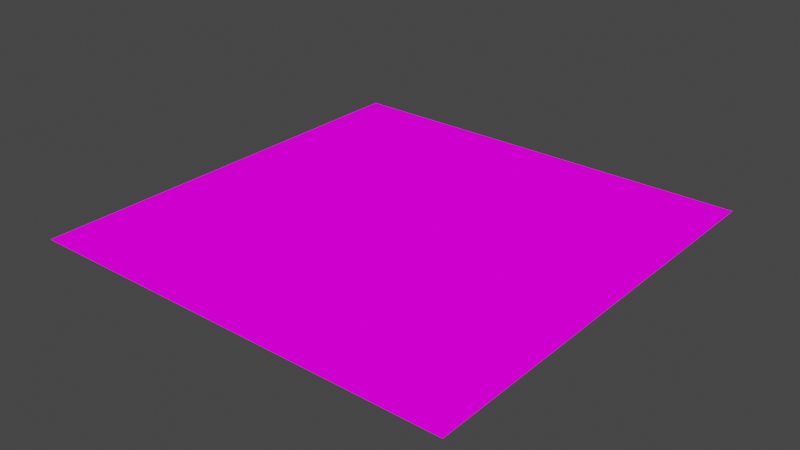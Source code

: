 # Source: ocean.blend  (saved by Blender 3.2.14; exported with 4.5.12 LTS)
import bpy
from mathutils import Matrix  # noqa: F401  (used for matrix-valued properties, if any)

bpy.ops.wm.read_factory_settings(use_empty=True)
scene = bpy.context.scene
scene.name = 'Scene'

# ---- collections
col_collection = bpy.data.collections.new('Collection'); scene.collection.children.link(col_collection)

# ---- images (referenced by path relative to the original .blend; pixels are not part of the script)
import os
ASSET_DIR = os.environ.get("B2B_ASSET_DIR", "")  # directory of the original .blend (textures are referenced by path, not embedded)
HERE = os.path.dirname(os.path.abspath(__file__))  # packed textures are extracted next to this script under _unpacked/

def load_image(name, relpath, width, height, colorspace="sRGB"):
    """Load a texture the original file referenced (path relative to the .blend, or extracted next to this script)."""
    p = next((c for c in (os.path.join(HERE, relpath), os.path.join(ASSET_DIR, relpath)) if relpath and os.path.exists(c)), "")
    if p:
        img = bpy.data.images.load(p, check_existing=True)
        img.name = name
    else:  # same state as the original file: an image datablock whose file is absent (Cycles renders it pink)
        img = bpy.data.images.new(name, width, height)
        img.source = "FILE"
        img.filepath = "//" + (relpath or name)
    img.colorspace_settings.name = colorspace
    return img
img_baked_plane = load_image('Baked Plane', 'Baked Plane.png', 1024, 1024, 'sRGB')

# ---- materials (node trees are filled in below, after node groups)
mat_material_001 = bpy.data.materials.new('Material.001')

# ---- material node trees
mat_material_001.use_nodes = True; mat_material_001.node_tree.nodes.clear()
_N = mat_material_001.node_tree.nodes; _L = mat_material_001.node_tree.links
n0 = _N.new('ShaderNodeTexWave'); n0.name = 'Wave Texture'; n0.location = (-204, 122)
n0.inputs[1].default_value = 22.3
n0.inputs[2].default_value = 22.6
n0.inputs[3].default_value = 12.3
n0.inputs[4].default_value = 1.2
n0.inputs[5].default_value = 0.7154
n1 = _N.new('ShaderNodeAddShader'); n1.name = 'Add Shader'; n1.location = (294, 261)
n2 = _N.new('ShaderNodeMixShader'); n2.name = 'Mix Shader'; n2.location = (780, 256)
n3 = _N.new('ShaderNodeTexNoise'); n3.name = 'Noise Texture'; n3.location = (378, 109)
n3.inputs[2].default_value = 81.5
n3.inputs[3].default_value = 1.7
n3.inputs[4].default_value = 0.1389
n4 = _N.new('ShaderNodeBsdfPrincipled'); n4.name = 'Principled BSDF'; n4.location = (125, -358)
n4.distribution = 'GGX'
n4.subsurface_method = 'RANDOM_WALK_SKIN'
n4.inputs[0].default_value = (0.07043, 0.3472, 0.8, 1.0)
n4.inputs[3].default_value = 1.45
n4.inputs[11].default_value = 1.518
n4.inputs[13].default_value = 0.2394
n4.inputs[19].default_value = 0.1614
n4.inputs[20].default_value = 0.008788
n4.inputs[24].default_value = 0.03455
n4.inputs[27].default_value = (0.0, 0.0, 0.0, 1.0)
n4.inputs[28].default_value = 1.0
n5 = _N.new('ShaderNodeAddShader'); n5.name = 'Add Shader.001'; n5.location = (598, 59)
n6 = _N.new('ShaderNodeOutputMaterial'); n6.name = 'Material Output'; n6.location = (1586, 203)
n7 = _N.new('ShaderNodeMixShader'); n7.name = 'Mix Shader.001'; n7.location = (1045, 219)
n7.inputs[0].default_value = 0.9167
n8 = _N.new('ShaderNodeTexImage'); n8.name = 'Image Texture'; n8.location = (1141, -18)
n8.width = 254
n8.image = img_baked_plane
_L.new(n0.outputs[0], n1.inputs[0])
_L.new(n4.outputs[0], n1.inputs[1])
_L.new(n4.outputs[0], n5.inputs[1])
_L.new(n5.outputs[0], n2.inputs[2])
_L.new(n1.outputs[0], n2.inputs[1])
_L.new(n2.outputs[0], n7.inputs[1])
_L.new(n4.outputs[0], n7.inputs[2])
_L.new(n3.outputs[0], n5.inputs[0])
_L.new(n8.outputs[0], n6.inputs[0])
n6.is_active_output = True

# ---- world
world_world = bpy.data.worlds.new('World'); scene.world = world_world
world_world.use_nodes = True; world_world.node_tree.nodes.clear()
_N = world_world.node_tree.nodes; _L = world_world.node_tree.links
n0 = _N.new('ShaderNodeOutputWorld'); n0.name = 'World Output'; n0.location = (300, 300)
n1 = _N.new('ShaderNodeBackground'); n1.name = 'Background'; n1.location = (10, 300)
n1.inputs[0].default_value = (0.05088, 0.05088, 0.05088, 1.0)
_L.new(n1.outputs[0], n0.inputs[0])
n0.is_active_output = True
world_world.color = (0.05088, 0.05088, 0.05088)
world_world.use_sun_shadow = False
world_world.sun_shadow_jitter_overblur = 0.0

# ---- lights
light_sun = bpy.data.lights.new('Sun', 'SUN')
light_sun.transmission_factor = 0.0
light_sun.use_shadow = False
light_sun.angle = 0.0
light_sun.energy = 1.5
light_sun.shadow_soft_size = 0.125

# ---- meshes
me_plane = bpy.data.meshes.new('Plane')
me_plane.from_pydata([(-30.0, -30.0, 0.0), (30.0, -30.0, 0.0), (-30.0, 30.0, 0.0), (30.0, 30.0, 0.0), (-30.0, 0.0, 0.0), (0.0, -30.0, 0.0), (30.0, 0.0, 0.0), (0.0, 30.0, 0.0), (0.0, 0.0, 0.0)], [], [(8, 6, 3, 7), (4, 8, 7, 2), (0, 5, 8, 4), (5, 1, 6, 8)])
_uv = me_plane.uv_layers.new(name='UVMap')
_uv.uv.foreach_set('vector', [0.5, 0.5, 1.0, 0.5, 1.0, 1.0, 0.5, 1.0, 0.0, 0.5, 0.5, 0.5, 0.5, 1.0, 0.0, 1.0, 0.0, 0.0, 0.5, 0.0, 0.5, 0.5, 0.0, 0.5, 0.5, 0.0, 1.0, 0.0, 1.0, 0.5, 0.5, 0.5])
me_plane.materials.append(mat_material_001)
me_plane.update()

# ---- objects
ob_plane = bpy.data.objects.new('Plane', me_plane)
ob_sun = bpy.data.objects.new('Sun', light_sun)

# ---- transforms, parenting, visibility, modifiers, constraints
ob_plane.location = (0.0, 0.0, 0.0)
ob_sun.location = (0.4994, 1.476, 14.54)

# ---- collection membership
col_collection.objects.link(ob_plane)
col_collection.objects.link(ob_sun)

# ---- scene / render settings (as saved in the file)
scene.frame_start = 1; scene.frame_end = 250; scene.frame_set(1)
scene.render.engine = 'CYCLES'
scene.cycles.sampling_pattern = 'TABULATED_SOBOL'
scene.cycles.use_light_tree = False
scene.view_settings.view_transform = 'Filmic'
bpy.context.view_layer.update()

# ---- added for rendering (the .blend has no active camera): camera
cam_auto = bpy.data.cameras.new('AutoCamera')
cam_auto.lens = 50.0
cam_auto.sensor_width = 36.0
cam_auto.clip_end = 1377.81
ob_auto_camera = bpy.data.objects.new('AutoCamera', cam_auto)
scene.collection.objects.link(ob_auto_camera)
ob_auto_camera.location = (78.5079, -94.2095, 62.8063)
ob_auto_camera.rotation_euler = (1.09748, -7.21219e-08, 0.694738)
scene.camera = ob_auto_camera
bpy.context.view_layer.update()
